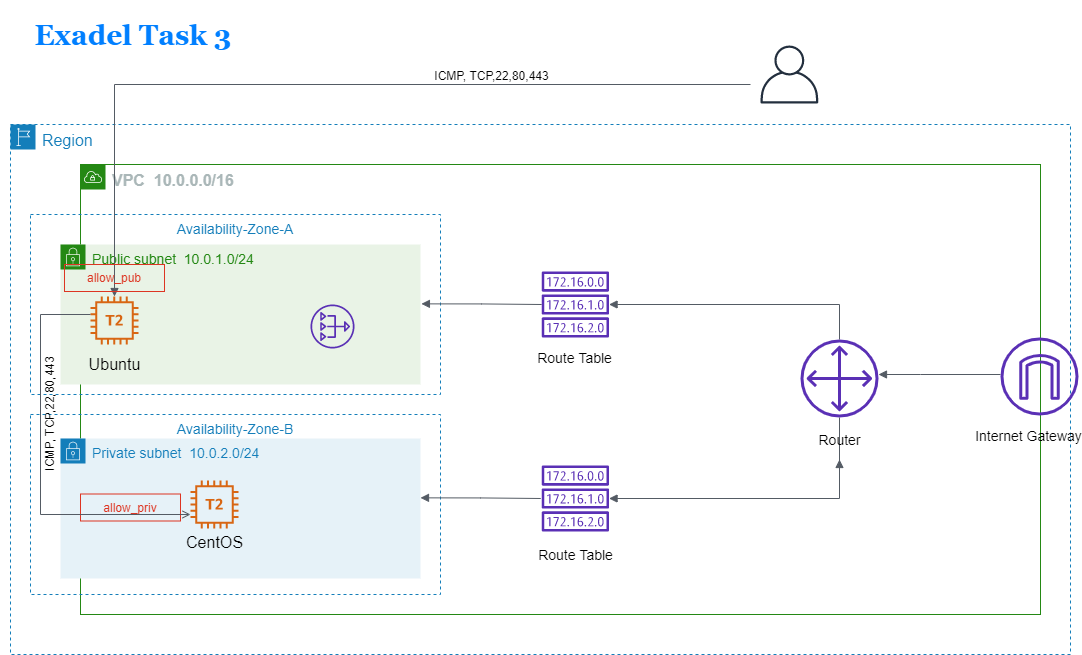

The diagram above was exported from draw.io. Its source (the exported page's mxGraphModel, read from the mxfile embedded in the PNG):
<mxGraphModel dx="1240" dy="643" grid="1" gridSize="10" guides="1" tooltips="1" connect="1" arrows="1" fold="1" page="1" pageScale="1" pageWidth="1169" pageHeight="827" math="0" shadow="0">
  <root>
    <mxCell id="0" />
    <mxCell id="1" parent="0" />
    <mxCell id="G_0G-Rm-LCpqm_gXju1K-1" value="&lt;font style=&quot;font-size: 16px&quot;&gt;Region&lt;/font&gt;" style="points=[[0,0],[0.25,0],[0.5,0],[0.75,0],[1,0],[1,0.25],[1,0.5],[1,0.75],[1,1],[0.75,1],[0.5,1],[0.25,1],[0,1],[0,0.75],[0,0.5],[0,0.25]];outlineConnect=0;gradientColor=none;html=1;whiteSpace=wrap;fontSize=12;fontStyle=0;shape=mxgraph.aws4.group;grIcon=mxgraph.aws4.group_region;strokeColor=#147EBA;fillColor=none;verticalAlign=top;align=left;spacingLeft=30;fontColor=#147EBA;dashed=1;" parent="1" vertex="1">
      <mxGeometry x="20" y="160" width="1060" height="530" as="geometry" />
    </mxCell>
    <mxCell id="G_0G-Rm-LCpqm_gXju1K-2" value="&lt;font style=&quot;font-size: 16px&quot;&gt;&lt;b&gt;VPC&amp;nbsp; 10.0.0.0/16&lt;/b&gt;&lt;/font&gt;" style="points=[[0,0],[0.25,0],[0.5,0],[0.75,0],[1,0],[1,0.25],[1,0.5],[1,0.75],[1,1],[0.75,1],[0.5,1],[0.25,1],[0,1],[0,0.75],[0,0.5],[0,0.25]];outlineConnect=0;gradientColor=none;html=1;whiteSpace=wrap;fontSize=12;fontStyle=0;shape=mxgraph.aws4.group;grIcon=mxgraph.aws4.group_vpc;strokeColor=#248814;fillColor=none;verticalAlign=top;align=left;spacingLeft=30;fontColor=#AAB7B8;dashed=0;" parent="1" vertex="1">
      <mxGeometry x="90" y="200" width="960" height="450" as="geometry" />
    </mxCell>
    <mxCell id="G_0G-Rm-LCpqm_gXju1K-3" value="Availability-Zone-A" style="fillColor=none;strokeColor=#147EBA;dashed=1;verticalAlign=top;fontStyle=0;fontColor=#147EBA;fontSize=14;" parent="1" vertex="1">
      <mxGeometry x="40" y="250" width="410" height="180" as="geometry" />
    </mxCell>
    <mxCell id="G_0G-Rm-LCpqm_gXju1K-4" value="Availability-Zone-B" style="fillColor=none;strokeColor=#147EBA;dashed=1;verticalAlign=top;fontStyle=0;fontColor=#147EBA;fontSize=14;" parent="1" vertex="1">
      <mxGeometry x="40" y="450" width="410" height="180" as="geometry" />
    </mxCell>
    <mxCell id="G_0G-Rm-LCpqm_gXju1K-5" value="&lt;font style=&quot;font-size: 14px&quot;&gt;Public subnet&amp;nbsp; 10.0.1.0/24&lt;/font&gt;" style="points=[[0,0],[0.25,0],[0.5,0],[0.75,0],[1,0],[1,0.25],[1,0.5],[1,0.75],[1,1],[0.75,1],[0.5,1],[0.25,1],[0,1],[0,0.75],[0,0.5],[0,0.25]];outlineConnect=0;gradientColor=none;html=1;whiteSpace=wrap;fontSize=12;fontStyle=0;shape=mxgraph.aws4.group;grIcon=mxgraph.aws4.group_security_group;grStroke=0;strokeColor=#248814;fillColor=#E9F3E6;verticalAlign=top;align=left;spacingLeft=30;fontColor=#248814;dashed=0;" parent="1" vertex="1">
      <mxGeometry x="70" y="280" width="360" height="140" as="geometry" />
    </mxCell>
    <mxCell id="G_0G-Rm-LCpqm_gXju1K-6" value="&lt;font style=&quot;font-size: 14px&quot;&gt;Private subnet&amp;nbsp; 10.0.2.0/24&lt;/font&gt;" style="points=[[0,0],[0.25,0],[0.5,0],[0.75,0],[1,0],[1,0.25],[1,0.5],[1,0.75],[1,1],[0.75,1],[0.5,1],[0.25,1],[0,1],[0,0.75],[0,0.5],[0,0.25]];outlineConnect=0;gradientColor=none;html=1;whiteSpace=wrap;fontSize=12;fontStyle=0;shape=mxgraph.aws4.group;grIcon=mxgraph.aws4.group_security_group;grStroke=0;strokeColor=#147EBA;fillColor=#E6F2F8;verticalAlign=top;align=left;spacingLeft=30;fontColor=#147EBA;dashed=0;" parent="1" vertex="1">
      <mxGeometry x="70" y="474" width="360" height="140" as="geometry" />
    </mxCell>
    <mxCell id="G_0G-Rm-LCpqm_gXju1K-7" value="" style="outlineConnect=0;fontColor=#232F3E;gradientColor=none;fillColor=#D86613;strokeColor=none;dashed=0;verticalLabelPosition=bottom;verticalAlign=top;align=center;html=1;fontSize=12;fontStyle=0;aspect=fixed;pointerEvents=1;shape=mxgraph.aws4.t2_instance;" parent="1" vertex="1">
      <mxGeometry x="100" y="332" width="48" height="48" as="geometry" />
    </mxCell>
    <mxCell id="G_0G-Rm-LCpqm_gXju1K-8" value="" style="outlineConnect=0;fontColor=#232F3E;gradientColor=none;fillColor=#D86613;strokeColor=none;dashed=0;verticalLabelPosition=bottom;verticalAlign=top;align=center;html=1;fontSize=12;fontStyle=0;aspect=fixed;pointerEvents=1;shape=mxgraph.aws4.t2_instance;" parent="1" vertex="1">
      <mxGeometry x="200" y="516" width="48" height="48" as="geometry" />
    </mxCell>
    <mxCell id="G_0G-Rm-LCpqm_gXju1K-9" value="&lt;h6&gt;&lt;span style=&quot;font-weight: normal&quot;&gt;Ubuntu&lt;/span&gt;&lt;/h6&gt;" style="text;strokeColor=none;fillColor=none;html=1;fontSize=24;fontStyle=1;verticalAlign=middle;align=center;" parent="1" vertex="1">
      <mxGeometry x="74" y="380" width="100" height="40" as="geometry" />
    </mxCell>
    <mxCell id="G_0G-Rm-LCpqm_gXju1K-10" value="&lt;h6&gt;&lt;span style=&quot;font-weight: normal&quot;&gt;CentOS&lt;/span&gt;&lt;/h6&gt;" style="text;strokeColor=none;fillColor=none;html=1;fontSize=24;fontStyle=1;verticalAlign=middle;align=center;" parent="1" vertex="1">
      <mxGeometry x="174" y="557.5" width="100" height="40" as="geometry" />
    </mxCell>
    <mxCell id="G_0G-Rm-LCpqm_gXju1K-12" value="" style="outlineConnect=0;fontColor=#232F3E;gradientColor=none;fillColor=#5A30B5;strokeColor=none;dashed=0;verticalLabelPosition=bottom;verticalAlign=top;align=center;html=1;fontSize=12;fontStyle=0;aspect=fixed;pointerEvents=1;shape=mxgraph.aws4.route_table;" parent="1" vertex="1">
      <mxGeometry x="551" y="307" width="67.74" height="66" as="geometry" />
    </mxCell>
    <mxCell id="G_0G-Rm-LCpqm_gXju1K-13" value="" style="outlineConnect=0;fontColor=#232F3E;gradientColor=none;fillColor=#5A30B5;strokeColor=none;dashed=0;verticalLabelPosition=bottom;verticalAlign=top;align=center;html=1;fontSize=12;fontStyle=0;aspect=fixed;pointerEvents=1;shape=mxgraph.aws4.route_table;" parent="1" vertex="1">
      <mxGeometry x="551" y="501" width="67.74" height="66" as="geometry" />
    </mxCell>
    <mxCell id="G_0G-Rm-LCpqm_gXju1K-14" value="" style="edgeStyle=orthogonalEdgeStyle;html=1;endArrow=none;elbow=vertical;startArrow=block;startFill=1;strokeColor=#545B64;rounded=0;exitX=0.972;exitY=0.424;exitDx=0;exitDy=0;exitPerimeter=0;" parent="1" target="G_0G-Rm-LCpqm_gXju1K-12" edge="1">
      <mxGeometry width="100" relative="1" as="geometry">
        <mxPoint x="430.91999999999996" y="339.36" as="sourcePoint" />
        <mxPoint x="541" y="339" as="targetPoint" />
        <Array as="points" />
      </mxGeometry>
    </mxCell>
    <mxCell id="G_0G-Rm-LCpqm_gXju1K-19" value="" style="edgeStyle=orthogonalEdgeStyle;html=1;endArrow=none;elbow=vertical;startArrow=block;startFill=1;strokeColor=#545B64;rounded=0;exitX=0.972;exitY=0.424;exitDx=0;exitDy=0;exitPerimeter=0;" parent="1" edge="1">
      <mxGeometry width="100" relative="1" as="geometry">
        <mxPoint x="429.99999999999994" y="533.35" as="sourcePoint" />
        <mxPoint x="550.2595384615386" y="533.99" as="targetPoint" />
        <Array as="points">
          <mxPoint x="490" y="533" />
          <mxPoint x="550" y="534" />
        </Array>
      </mxGeometry>
    </mxCell>
    <mxCell id="G_0G-Rm-LCpqm_gXju1K-20" value="" style="outlineConnect=0;fontColor=#232F3E;gradientColor=none;fillColor=#5A30B5;strokeColor=none;dashed=0;verticalLabelPosition=bottom;verticalAlign=top;align=center;html=1;fontSize=12;fontStyle=0;aspect=fixed;pointerEvents=1;shape=mxgraph.aws4.customer_gateway;" parent="1" vertex="1">
      <mxGeometry x="810" y="375" width="78" height="78" as="geometry" />
    </mxCell>
    <mxCell id="G_0G-Rm-LCpqm_gXju1K-21" value="" style="edgeStyle=orthogonalEdgeStyle;html=1;endArrow=none;elbow=vertical;startArrow=block;startFill=1;strokeColor=#545B64;rounded=0;" parent="1" source="G_0G-Rm-LCpqm_gXju1K-12" target="G_0G-Rm-LCpqm_gXju1K-20" edge="1">
      <mxGeometry width="100" relative="1" as="geometry">
        <mxPoint x="640" y="345" as="sourcePoint" />
        <mxPoint x="718.74" y="345" as="targetPoint" />
        <Array as="points">
          <mxPoint x="849" y="340" />
        </Array>
      </mxGeometry>
    </mxCell>
    <mxCell id="G_0G-Rm-LCpqm_gXju1K-22" value="" style="edgeStyle=orthogonalEdgeStyle;html=1;endArrow=none;elbow=vertical;startArrow=block;startFill=1;strokeColor=#545B64;rounded=0;" parent="1" source="G_0G-Rm-LCpqm_gXju1K-25" target="G_0G-Rm-LCpqm_gXju1K-20" edge="1">
      <mxGeometry width="100" relative="1" as="geometry">
        <mxPoint x="628.5604615384614" y="340.0000000000001" as="sourcePoint" />
        <mxPoint x="859" y="385.00149800266297" as="targetPoint" />
        <Array as="points">
          <mxPoint x="849" y="530" />
        </Array>
      </mxGeometry>
    </mxCell>
    <mxCell id="G_0G-Rm-LCpqm_gXju1K-23" value="&lt;h6&gt;&lt;span style=&quot;font-weight: normal&quot;&gt;&lt;font style=&quot;font-size: 14px&quot;&gt;Route Table&lt;/font&gt;&lt;/span&gt;&lt;/h6&gt;" style="text;strokeColor=none;fillColor=none;html=1;fontSize=24;fontStyle=1;verticalAlign=middle;align=center;" parent="1" vertex="1">
      <mxGeometry x="534" y="373" width="100" height="40" as="geometry" />
    </mxCell>
    <mxCell id="G_0G-Rm-LCpqm_gXju1K-24" value="&lt;h6&gt;&lt;span style=&quot;font-weight: normal&quot;&gt;&lt;font style=&quot;font-size: 14px&quot;&gt;Route Table&lt;/font&gt;&lt;/span&gt;&lt;/h6&gt;" style="text;strokeColor=none;fillColor=none;html=1;fontSize=24;fontStyle=1;verticalAlign=middle;align=center;" parent="1" vertex="1">
      <mxGeometry x="534.87" y="570" width="100" height="40" as="geometry" />
    </mxCell>
    <mxCell id="G_0G-Rm-LCpqm_gXju1K-25" value="&lt;h6&gt;&lt;span style=&quot;font-weight: normal&quot;&gt;&lt;font style=&quot;font-size: 14px&quot;&gt;Router&lt;/font&gt;&lt;/span&gt;&lt;/h6&gt;" style="text;strokeColor=none;fillColor=none;html=1;fontSize=24;fontStyle=1;verticalAlign=middle;align=center;" parent="1" vertex="1">
      <mxGeometry x="799" y="455" width="100" height="40" as="geometry" />
    </mxCell>
    <mxCell id="G_0G-Rm-LCpqm_gXju1K-26" value="" style="edgeStyle=orthogonalEdgeStyle;html=1;endArrow=none;elbow=vertical;startArrow=block;startFill=1;strokeColor=#545B64;rounded=0;" parent="1" source="G_0G-Rm-LCpqm_gXju1K-13" target="G_0G-Rm-LCpqm_gXju1K-25" edge="1">
      <mxGeometry width="100" relative="1" as="geometry">
        <mxPoint x="618.5604615384614" y="530" as="sourcePoint" />
        <mxPoint x="849" y="452.9985019973369" as="targetPoint" />
        <Array as="points" />
      </mxGeometry>
    </mxCell>
    <mxCell id="G_0G-Rm-LCpqm_gXju1K-27" value="" style="outlineConnect=0;fontColor=#232F3E;gradientColor=none;fillColor=#5A30B5;strokeColor=none;dashed=0;verticalLabelPosition=bottom;verticalAlign=top;align=center;html=1;fontSize=12;fontStyle=0;aspect=fixed;pointerEvents=1;shape=mxgraph.aws4.internet_gateway;" parent="1" vertex="1">
      <mxGeometry x="1010" y="373" width="78" height="78" as="geometry" />
    </mxCell>
    <mxCell id="G_0G-Rm-LCpqm_gXju1K-30" value="" style="edgeStyle=orthogonalEdgeStyle;html=1;endArrow=none;elbow=vertical;startArrow=block;startFill=1;strokeColor=#545B64;rounded=0;" parent="1" source="G_0G-Rm-LCpqm_gXju1K-20" edge="1">
      <mxGeometry width="100" relative="1" as="geometry">
        <mxPoint x="910" y="410" as="sourcePoint" />
        <mxPoint x="1010" y="410" as="targetPoint" />
        <Array as="points">
          <mxPoint x="930" y="410" />
          <mxPoint x="930" y="410" />
        </Array>
      </mxGeometry>
    </mxCell>
    <mxCell id="G_0G-Rm-LCpqm_gXju1K-31" value="&lt;h6&gt;&lt;span style=&quot;font-weight: normal&quot;&gt;&lt;font style=&quot;font-size: 14px&quot;&gt;Internet Gateway&lt;/font&gt;&lt;/span&gt;&lt;/h6&gt;" style="text;strokeColor=none;fillColor=none;html=1;fontSize=24;fontStyle=1;verticalAlign=middle;align=center;" parent="1" vertex="1">
      <mxGeometry x="988" y="451" width="100" height="40" as="geometry" />
    </mxCell>
    <mxCell id="G_0G-Rm-LCpqm_gXju1K-34" value="&lt;h6&gt;&lt;span style=&quot;font-weight: normal&quot;&gt;&lt;font style=&quot;font-size: 12px&quot;&gt;ICMP, TCP,22,80,443&lt;/font&gt;&lt;/span&gt;&lt;/h6&gt;" style="text;strokeColor=none;fillColor=none;html=1;fontSize=24;fontStyle=1;verticalAlign=middle;align=center;rotation=-90;" parent="1" vertex="1">
      <mxGeometry x="8" y="430" width="100" height="40" as="geometry" />
    </mxCell>
    <mxCell id="G_0G-Rm-LCpqm_gXju1K-39" value="" style="outlineConnect=0;fontColor=#232F3E;gradientColor=none;fillColor=#232F3E;strokeColor=none;dashed=0;verticalLabelPosition=bottom;verticalAlign=top;align=center;html=1;fontSize=12;fontStyle=0;aspect=fixed;pointerEvents=1;shape=mxgraph.aws4.user;" parent="1" vertex="1">
      <mxGeometry x="770" y="81" width="58" height="58" as="geometry" />
    </mxCell>
    <mxCell id="G_0G-Rm-LCpqm_gXju1K-41" value="" style="edgeStyle=orthogonalEdgeStyle;html=1;endArrow=none;elbow=vertical;startArrow=block;startFill=1;strokeColor=#545B64;rounded=0;fontSize=14;" parent="1" source="G_0G-Rm-LCpqm_gXju1K-7" edge="1">
      <mxGeometry width="100" relative="1" as="geometry">
        <mxPoint x="660" y="120" as="sourcePoint" />
        <mxPoint x="760" y="120" as="targetPoint" />
        <Array as="points">
          <mxPoint x="124" y="120" />
        </Array>
      </mxGeometry>
    </mxCell>
    <mxCell id="G_0G-Rm-LCpqm_gXju1K-42" value="&lt;h6&gt;&lt;span style=&quot;font-weight: normal&quot;&gt;&lt;font style=&quot;font-size: 12px&quot;&gt;ICMP, TCP,22,80,443&lt;/font&gt;&lt;/span&gt;&lt;/h6&gt;" style="text;strokeColor=none;fillColor=none;html=1;fontSize=24;fontStyle=1;verticalAlign=middle;align=center;rotation=0;" parent="1" vertex="1">
      <mxGeometry x="451" y="90" width="100" height="40" as="geometry" />
    </mxCell>
    <mxCell id="G_0G-Rm-LCpqm_gXju1K-43" value="&lt;h1&gt;&lt;font face=&quot;Georgia&quot; color=&quot;#007fff&quot;&gt;Exadel Task 3&lt;/font&gt;&lt;/h1&gt;" style="text;html=1;strokeColor=none;fillColor=none;align=center;verticalAlign=middle;whiteSpace=wrap;rounded=0;fontSize=14;" parent="1" vertex="1">
      <mxGeometry x="10" y="61" width="266" height="20" as="geometry" />
    </mxCell>
    <mxCell id="ySZFJ03UnsyllLKCy5cl-2" value="" style="outlineConnect=0;fontColor=#232F3E;gradientColor=none;fillColor=#5A30B5;strokeColor=none;dashed=0;verticalLabelPosition=bottom;verticalAlign=top;align=center;html=1;fontSize=12;fontStyle=0;aspect=fixed;pointerEvents=1;shape=mxgraph.aws4.nat_gateway;" vertex="1" parent="1">
      <mxGeometry x="320" y="340" width="44" height="44" as="geometry" />
    </mxCell>
    <mxCell id="ySZFJ03UnsyllLKCy5cl-3" value="allow_priv" style="fillColor=none;strokeColor=#DD3522;verticalAlign=top;fontStyle=0;fontColor=#DD3522;" vertex="1" parent="1">
      <mxGeometry x="90" y="529.5" width="100" height="27" as="geometry" />
    </mxCell>
    <mxCell id="ySZFJ03UnsyllLKCy5cl-5" value="" style="edgeStyle=orthogonalEdgeStyle;html=1;endArrow=open;elbow=vertical;startArrow=none;endFill=0;strokeColor=#545B64;rounded=0;" edge="1" parent="1" source="G_0G-Rm-LCpqm_gXju1K-7">
      <mxGeometry width="100" relative="1" as="geometry">
        <mxPoint x="100" y="557.5" as="sourcePoint" />
        <mxPoint x="200" y="550" as="targetPoint" />
        <Array as="points">
          <mxPoint x="50" y="350" />
          <mxPoint x="50" y="550" />
        </Array>
      </mxGeometry>
    </mxCell>
    <mxCell id="ySZFJ03UnsyllLKCy5cl-6" value="allow_pub" style="fillColor=none;strokeColor=#DD3522;verticalAlign=top;fontStyle=0;fontColor=#DD3522;" vertex="1" parent="1">
      <mxGeometry x="74" y="300" width="100" height="27" as="geometry" />
    </mxCell>
  </root>
</mxGraphModel>